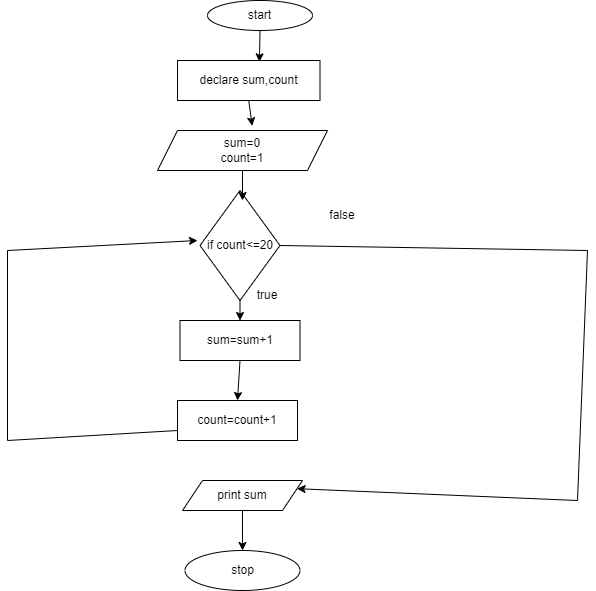

The diagram above was exported from draw.io. Its source (the exported page's mxGraphModel, read from the mxfile embedded in the PNG):
<mxGraphModel dx="794" dy="438" grid="1" gridSize="10" guides="1" tooltips="1" connect="1" arrows="1" fold="1" page="1" pageScale="1" pageWidth="850" pageHeight="1100" math="0" shadow="0">
  <root>
    <mxCell id="0" />
    <mxCell id="1" parent="0" />
    <mxCell id="z0INiBfnPj2Sw26lxXuq-1" value="start" style="ellipse;whiteSpace=wrap;html=1;" vertex="1" parent="1">
      <mxGeometry x="320" y="10" width="105" height="30" as="geometry" />
    </mxCell>
    <mxCell id="z0INiBfnPj2Sw26lxXuq-5" value="declare sum,count" style="rounded=0;whiteSpace=wrap;html=1;" vertex="1" parent="1">
      <mxGeometry x="290" y="70" width="142.5" height="40" as="geometry" />
    </mxCell>
    <mxCell id="z0INiBfnPj2Sw26lxXuq-6" value="sum=0&lt;br&gt;count=1" style="shape=parallelogram;perimeter=parallelogramPerimeter;whiteSpace=wrap;html=1;fixedSize=1;" vertex="1" parent="1">
      <mxGeometry x="270" y="140" width="170" height="40" as="geometry" />
    </mxCell>
    <mxCell id="z0INiBfnPj2Sw26lxXuq-7" value="if count&amp;lt;=20" style="rhombus;whiteSpace=wrap;html=1;direction=south;" vertex="1" parent="1">
      <mxGeometry x="312.5" y="200" width="80" height="110" as="geometry" />
    </mxCell>
    <mxCell id="z0INiBfnPj2Sw26lxXuq-8" value="count=count+1" style="rounded=0;whiteSpace=wrap;html=1;" vertex="1" parent="1">
      <mxGeometry x="290" y="410" width="120" height="40" as="geometry" />
    </mxCell>
    <mxCell id="z0INiBfnPj2Sw26lxXuq-10" value="stop" style="ellipse;whiteSpace=wrap;html=1;" vertex="1" parent="1">
      <mxGeometry x="297.5" y="560" width="115" height="40" as="geometry" />
    </mxCell>
    <mxCell id="z0INiBfnPj2Sw26lxXuq-11" value="" style="endArrow=classic;html=1;rounded=0;exitX=0.5;exitY=1;exitDx=0;exitDy=0;entryX=0.575;entryY=0.033;entryDx=0;entryDy=0;entryPerimeter=0;" edge="1" parent="1" source="z0INiBfnPj2Sw26lxXuq-1" target="z0INiBfnPj2Sw26lxXuq-5">
      <mxGeometry width="50" height="50" relative="1" as="geometry">
        <mxPoint x="380" y="260" as="sourcePoint" />
        <mxPoint x="430" y="210" as="targetPoint" />
      </mxGeometry>
    </mxCell>
    <mxCell id="z0INiBfnPj2Sw26lxXuq-12" value="" style="endArrow=classic;html=1;rounded=0;entryX=0.557;entryY=-0.117;entryDx=0;entryDy=0;entryPerimeter=0;exitX=0.5;exitY=1;exitDx=0;exitDy=0;" edge="1" parent="1" source="z0INiBfnPj2Sw26lxXuq-5" target="z0INiBfnPj2Sw26lxXuq-6">
      <mxGeometry width="50" height="50" relative="1" as="geometry">
        <mxPoint x="370" y="110" as="sourcePoint" />
        <mxPoint x="560" y="140" as="targetPoint" />
      </mxGeometry>
    </mxCell>
    <mxCell id="z0INiBfnPj2Sw26lxXuq-21" value="sum=sum+1" style="rounded=0;whiteSpace=wrap;html=1;" vertex="1" parent="1">
      <mxGeometry x="292.5" y="330" width="120" height="40" as="geometry" />
    </mxCell>
    <mxCell id="z0INiBfnPj2Sw26lxXuq-22" value="" style="endArrow=classic;html=1;rounded=0;exitX=0.5;exitY=1;exitDx=0;exitDy=0;" edge="1" parent="1" source="z0INiBfnPj2Sw26lxXuq-6">
      <mxGeometry width="50" height="50" relative="1" as="geometry">
        <mxPoint x="380" y="310" as="sourcePoint" />
        <mxPoint x="355" y="210" as="targetPoint" />
      </mxGeometry>
    </mxCell>
    <mxCell id="z0INiBfnPj2Sw26lxXuq-23" value="" style="endArrow=classic;html=1;rounded=0;exitX=0.5;exitY=1;exitDx=0;exitDy=0;entryX=0.5;entryY=0;entryDx=0;entryDy=0;" edge="1" parent="1" source="z0INiBfnPj2Sw26lxXuq-21" target="z0INiBfnPj2Sw26lxXuq-8">
      <mxGeometry width="50" height="50" relative="1" as="geometry">
        <mxPoint x="380" y="310" as="sourcePoint" />
        <mxPoint x="430" y="260" as="targetPoint" />
      </mxGeometry>
    </mxCell>
    <mxCell id="z0INiBfnPj2Sw26lxXuq-26" value="print sum" style="shape=parallelogram;perimeter=parallelogramPerimeter;whiteSpace=wrap;html=1;fixedSize=1;" vertex="1" parent="1">
      <mxGeometry x="295" y="490" width="120" height="30" as="geometry" />
    </mxCell>
    <mxCell id="z0INiBfnPj2Sw26lxXuq-27" value="" style="endArrow=classic;html=1;rounded=0;exitX=0.5;exitY=1;exitDx=0;exitDy=0;entryX=0.5;entryY=0;entryDx=0;entryDy=0;" edge="1" parent="1" source="z0INiBfnPj2Sw26lxXuq-26" target="z0INiBfnPj2Sw26lxXuq-10">
      <mxGeometry width="50" height="50" relative="1" as="geometry">
        <mxPoint x="460" y="530" as="sourcePoint" />
        <mxPoint x="510" y="480" as="targetPoint" />
      </mxGeometry>
    </mxCell>
    <mxCell id="z0INiBfnPj2Sw26lxXuq-30" value="" style="endArrow=classic;html=1;rounded=0;exitX=1;exitY=0.5;exitDx=0;exitDy=0;entryX=0.5;entryY=0;entryDx=0;entryDy=0;" edge="1" parent="1" source="z0INiBfnPj2Sw26lxXuq-7" target="z0INiBfnPj2Sw26lxXuq-21">
      <mxGeometry width="50" height="50" relative="1" as="geometry">
        <mxPoint x="470" y="300" as="sourcePoint" />
        <mxPoint x="700" y="260" as="targetPoint" />
      </mxGeometry>
    </mxCell>
    <mxCell id="z0INiBfnPj2Sw26lxXuq-31" value="" style="endArrow=classic;html=1;rounded=0;exitX=0;exitY=0.75;exitDx=0;exitDy=0;" edge="1" parent="1" source="z0INiBfnPj2Sw26lxXuq-8">
      <mxGeometry width="50" height="50" relative="1" as="geometry">
        <mxPoint x="280" y="440" as="sourcePoint" />
        <mxPoint x="310" y="250" as="targetPoint" />
        <Array as="points">
          <mxPoint x="120" y="450" />
          <mxPoint x="120" y="260" />
        </Array>
      </mxGeometry>
    </mxCell>
    <mxCell id="z0INiBfnPj2Sw26lxXuq-32" value="" style="endArrow=classic;html=1;rounded=0;exitX=0.5;exitY=0;exitDx=0;exitDy=0;entryX=1;entryY=0.25;entryDx=0;entryDy=0;" edge="1" parent="1" source="z0INiBfnPj2Sw26lxXuq-7" target="z0INiBfnPj2Sw26lxXuq-26">
      <mxGeometry width="50" height="50" relative="1" as="geometry">
        <mxPoint x="480" y="260" as="sourcePoint" />
        <mxPoint x="640" y="240" as="targetPoint" />
        <Array as="points">
          <mxPoint x="700" y="260" />
          <mxPoint x="690" y="510" />
        </Array>
      </mxGeometry>
    </mxCell>
    <mxCell id="z0INiBfnPj2Sw26lxXuq-33" value="true" style="text;html=1;strokeColor=none;fillColor=none;align=center;verticalAlign=middle;whiteSpace=wrap;rounded=0;" vertex="1" parent="1">
      <mxGeometry x="350" y="290" width="60" height="30" as="geometry" />
    </mxCell>
    <mxCell id="z0INiBfnPj2Sw26lxXuq-34" value="false" style="text;html=1;strokeColor=none;fillColor=none;align=center;verticalAlign=middle;whiteSpace=wrap;rounded=0;" vertex="1" parent="1">
      <mxGeometry x="425" y="210" width="60" height="30" as="geometry" />
    </mxCell>
  </root>
</mxGraphModel>